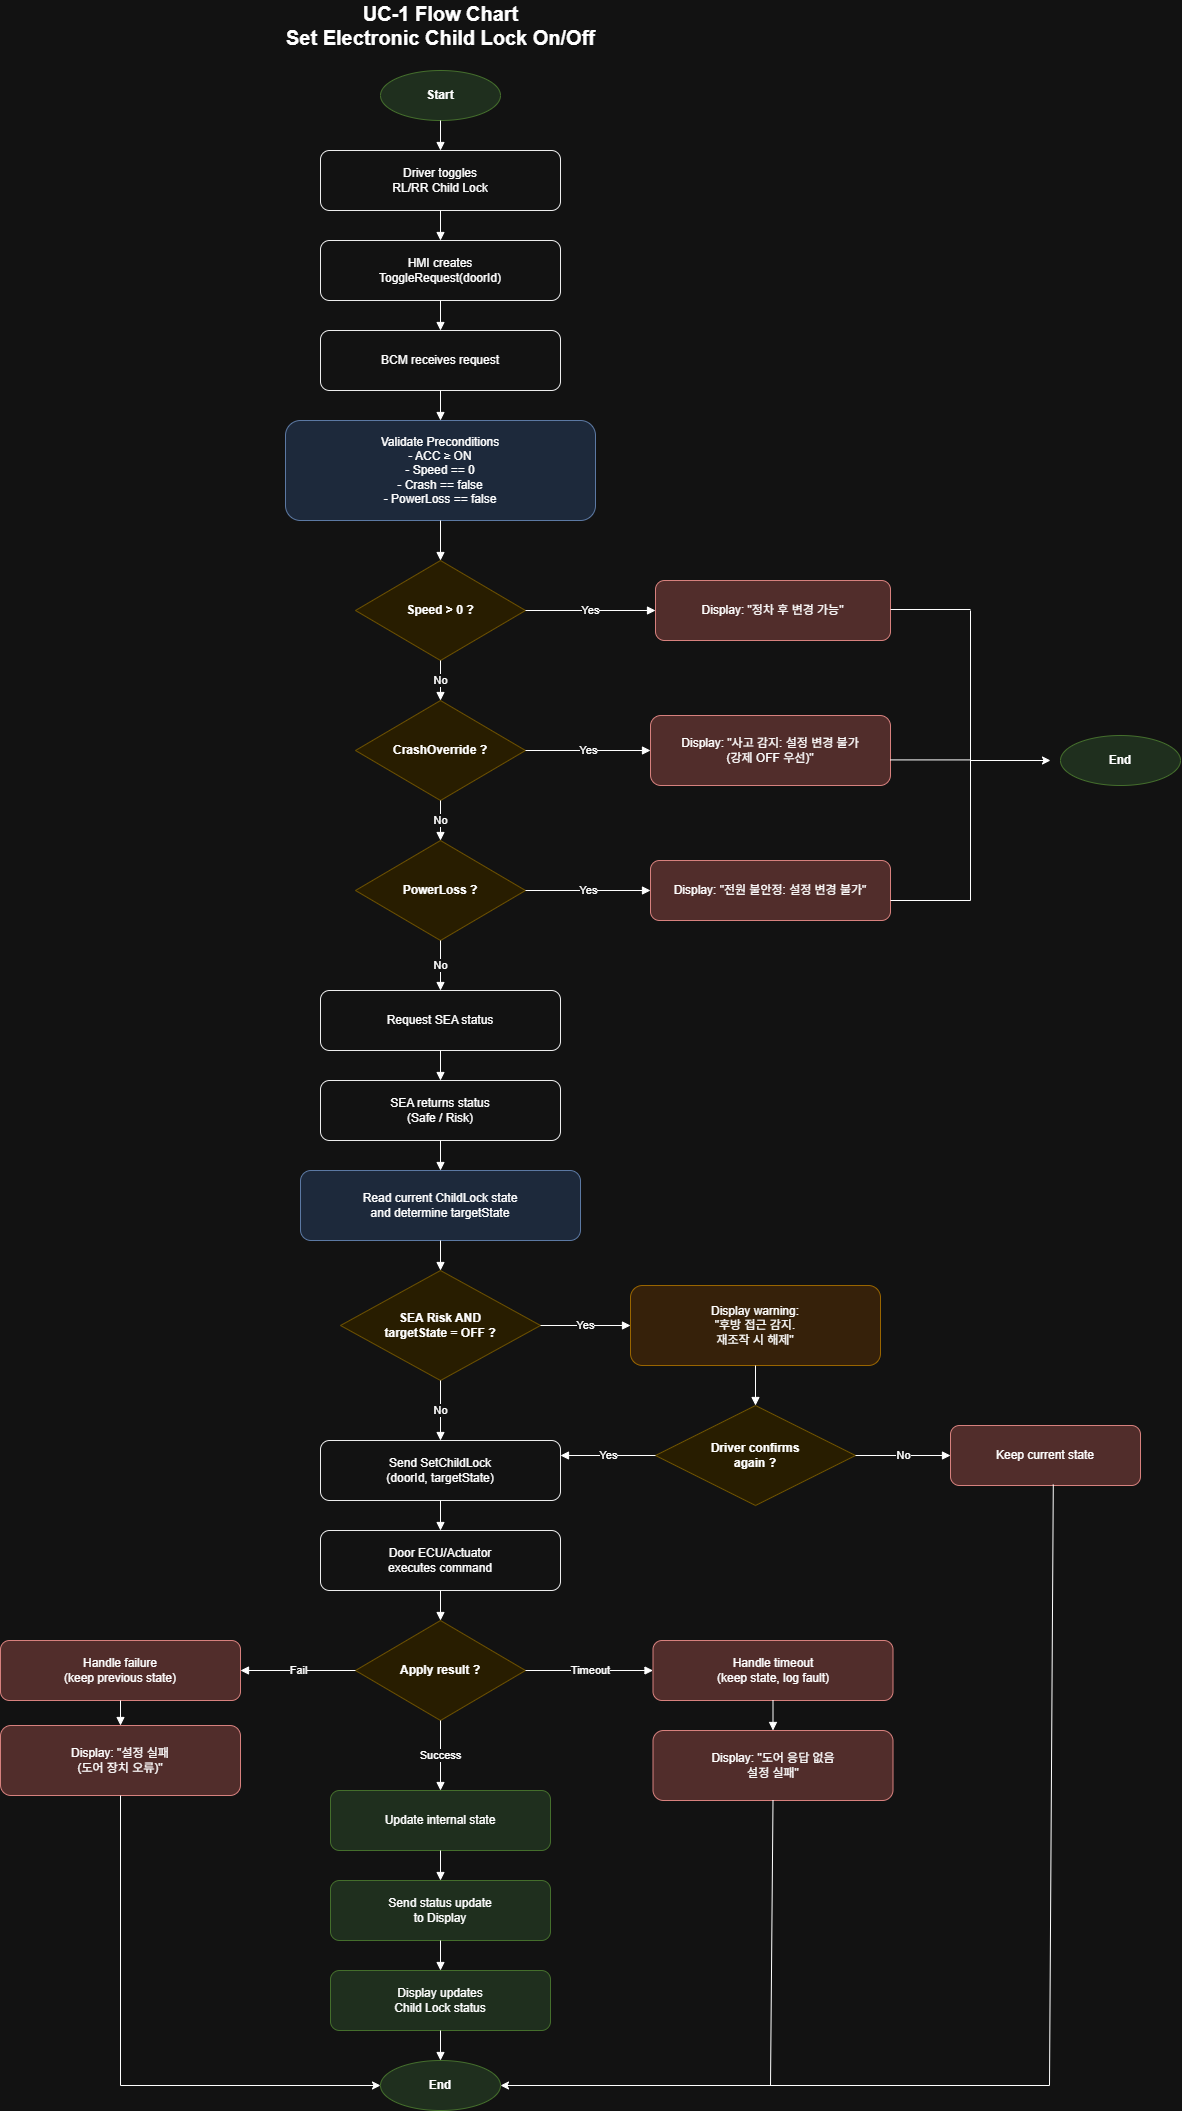

The diagram above was exported from draw.io. Its source (the exported page's mxGraphModel, read from the mxfile embedded in the PNG):
<mxGraphModel dx="5645" dy="2190" grid="1" gridSize="10" guides="1" tooltips="1" connect="1" arrows="1" fold="1" page="1" pageScale="1" pageWidth="827" pageHeight="1169" math="0" shadow="0">
  <root>
    <mxCell id="0" />
    <mxCell id="1" parent="0" />
    <mxCell id="qYD2Er8N9AaBaKNAiIzd-66" parent="1" style="text;html=1;strokeColor=none;fillColor=none;align=center;verticalAlign=middle;fontSize=20;fontStyle=1" value="UC-1 Flow Chart&#10;Set Electronic Child Lock On/Off" vertex="1">
      <mxGeometry height="50" width="500" x="420" y="20" as="geometry" />
    </mxCell>
    <mxCell id="qYD2Er8N9AaBaKNAiIzd-67" parent="1" style="ellipse;whiteSpace=wrap;html=1;aspect=fixed;fillColor=#d5e8d4;strokeColor=#82b366;fontStyle=1" value="Start" vertex="1">
      <mxGeometry height="50" width="120" x="610" y="90" as="geometry" />
    </mxCell>
    <mxCell id="qYD2Er8N9AaBaKNAiIzd-68" parent="1" style="rounded=1;whiteSpace=wrap;html=1;fillColor=#ffffff;strokeColor=#000000" value="Driver toggles&#10;RL/RR Child Lock" vertex="1">
      <mxGeometry height="60" width="240" x="550" y="170" as="geometry" />
    </mxCell>
    <mxCell id="qYD2Er8N9AaBaKNAiIzd-69" parent="1" style="rounded=1;whiteSpace=wrap;html=1;fillColor=#ffffff;strokeColor=#000000" value="HMI creates&#10;ToggleRequest(doorId)" vertex="1">
      <mxGeometry height="60" width="240" x="550" y="260" as="geometry" />
    </mxCell>
    <mxCell id="qYD2Er8N9AaBaKNAiIzd-70" parent="1" style="rounded=1;whiteSpace=wrap;html=1;fillColor=#ffffff;strokeColor=#000000" value="BCM receives request" vertex="1">
      <mxGeometry height="60" width="240" x="550" y="350" as="geometry" />
    </mxCell>
    <mxCell id="qYD2Er8N9AaBaKNAiIzd-71" parent="1" style="rounded=1;whiteSpace=wrap;html=1;fillColor=#dae8fc;strokeColor=#6c8ebf" value="Validate Preconditions&#10;- ACC ≥ ON&#10;- Speed == 0&#10;- Crash == false&#10;- PowerLoss == false" vertex="1">
      <mxGeometry height="100" width="310" x="515" y="440" as="geometry" />
    </mxCell>
    <mxCell id="qYD2Er8N9AaBaKNAiIzd-72" parent="1" style="rhombus;whiteSpace=wrap;html=1;fillColor=#fff2cc;strokeColor=#d6b656;fontStyle=1" value="Speed &gt; 0 ?" vertex="1">
      <mxGeometry height="100" width="170" x="585" y="580" as="geometry" />
    </mxCell>
    <mxCell id="qYD2Er8N9AaBaKNAiIzd-73" parent="1" style="rounded=1;whiteSpace=wrap;html=1;fillColor=#f8cecc;strokeColor=#b85450" value="Display: &quot;정차 후 변경 가능&quot;" vertex="1">
      <mxGeometry height="60" width="235" x="885" y="600" as="geometry" />
    </mxCell>
    <mxCell id="qYD2Er8N9AaBaKNAiIzd-74" parent="1" style="rhombus;whiteSpace=wrap;html=1;fillColor=#fff2cc;strokeColor=#d6b656;fontStyle=1" value="CrashOverride ?" vertex="1">
      <mxGeometry height="100" width="170" x="585" y="720" as="geometry" />
    </mxCell>
    <mxCell id="qYD2Er8N9AaBaKNAiIzd-75" parent="1" style="rounded=1;whiteSpace=wrap;html=1;fillColor=#f8cecc;strokeColor=#b85450" value="Display: &quot;사고 감지: 설정 변경 불가&#10;(강제 OFF 우선)&quot;" vertex="1">
      <mxGeometry height="70" width="240" x="880" y="735" as="geometry" />
    </mxCell>
    <mxCell id="qYD2Er8N9AaBaKNAiIzd-76" parent="1" style="rhombus;whiteSpace=wrap;html=1;fillColor=#fff2cc;strokeColor=#d6b656;fontStyle=1" value="PowerLoss ?" vertex="1">
      <mxGeometry height="100" width="170" x="585" y="860" as="geometry" />
    </mxCell>
    <mxCell id="qYD2Er8N9AaBaKNAiIzd-77" parent="1" style="rounded=1;whiteSpace=wrap;html=1;fillColor=#f8cecc;strokeColor=#b85450" value="Display: &quot;전원 불안정: 설정 변경 불가&quot;" vertex="1">
      <mxGeometry height="60" width="240" x="880" y="880" as="geometry" />
    </mxCell>
    <mxCell id="qYD2Er8N9AaBaKNAiIzd-78" parent="1" style="rounded=1;whiteSpace=wrap;html=1;fillColor=#ffffff;strokeColor=#000000" value="Request SEA status" vertex="1">
      <mxGeometry height="60" width="240" x="550" y="1010" as="geometry" />
    </mxCell>
    <mxCell id="qYD2Er8N9AaBaKNAiIzd-79" parent="1" style="rounded=1;whiteSpace=wrap;html=1;fillColor=#ffffff;strokeColor=#000000" value="SEA returns status&#10;(Safe / Risk)" vertex="1">
      <mxGeometry height="60" width="240" x="550" y="1100" as="geometry" />
    </mxCell>
    <mxCell id="qYD2Er8N9AaBaKNAiIzd-80" parent="1" style="rounded=1;whiteSpace=wrap;html=1;fillColor=#dae8fc;strokeColor=#6c8ebf" value="Read current ChildLock state&#10;and determine targetState" vertex="1">
      <mxGeometry height="70" width="280" x="530" y="1190" as="geometry" />
    </mxCell>
    <mxCell id="qYD2Er8N9AaBaKNAiIzd-81" parent="1" style="rhombus;whiteSpace=wrap;html=1;fillColor=#fff2cc;strokeColor=#d6b656;fontStyle=1" value="SEA Risk AND&#10;targetState = OFF ?" vertex="1">
      <mxGeometry height="110" width="200" x="570" y="1290" as="geometry" />
    </mxCell>
    <mxCell id="qYD2Er8N9AaBaKNAiIzd-82" parent="1" style="rounded=1;whiteSpace=wrap;html=1;fillColor=#ffe6cc;strokeColor=#d79b00" value="Display warning:&#10;&quot;후방 접근 감지.&#10;재조작 시 해제&quot;" vertex="1">
      <mxGeometry height="80" width="250" x="860" y="1305" as="geometry" />
    </mxCell>
    <mxCell id="qYD2Er8N9AaBaKNAiIzd-83" parent="1" style="rhombus;whiteSpace=wrap;html=1;fillColor=#fff2cc;strokeColor=#d6b656;fontStyle=1" value="Driver confirms&#10;again ?" vertex="1">
      <mxGeometry height="100" width="200" x="885" y="1425" as="geometry" />
    </mxCell>
    <mxCell id="qYD2Er8N9AaBaKNAiIzd-84" parent="1" style="rounded=1;whiteSpace=wrap;html=1;fillColor=#f8cecc;strokeColor=#b85450" value="Keep current state" vertex="1">
      <mxGeometry height="60" width="190" x="1180" y="1445" as="geometry" />
    </mxCell>
    <mxCell id="qYD2Er8N9AaBaKNAiIzd-85" parent="1" style="rounded=1;whiteSpace=wrap;html=1;fillColor=#ffffff;strokeColor=#000000" value="Send SetChildLock&#10;(doorId, targetState)" vertex="1">
      <mxGeometry height="60" width="240" x="550" y="1460" as="geometry" />
    </mxCell>
    <mxCell id="qYD2Er8N9AaBaKNAiIzd-86" parent="1" style="rounded=1;whiteSpace=wrap;html=1;fillColor=#ffffff;strokeColor=#000000" value="Door ECU/Actuator&#10;executes command" vertex="1">
      <mxGeometry height="60" width="240" x="550" y="1550" as="geometry" />
    </mxCell>
    <mxCell id="qYD2Er8N9AaBaKNAiIzd-87" parent="1" style="rhombus;whiteSpace=wrap;html=1;fillColor=#fff2cc;strokeColor=#d6b656;fontStyle=1" value="Apply result ?" vertex="1">
      <mxGeometry height="100" width="170" x="585" y="1640" as="geometry" />
    </mxCell>
    <mxCell id="qYD2Er8N9AaBaKNAiIzd-88" parent="1" style="rounded=1;whiteSpace=wrap;html=1;fillColor=#d5e8d4;strokeColor=#82b366" value="Update internal state" vertex="1">
      <mxGeometry height="60" width="220" x="560" y="1810" as="geometry" />
    </mxCell>
    <mxCell id="qYD2Er8N9AaBaKNAiIzd-89" parent="1" style="rounded=1;whiteSpace=wrap;html=1;fillColor=#d5e8d4;strokeColor=#82b366" value="Send status update&#10;to Display" vertex="1">
      <mxGeometry height="60" width="220" x="560" y="1900" as="geometry" />
    </mxCell>
    <mxCell id="qYD2Er8N9AaBaKNAiIzd-90" parent="1" style="rounded=1;whiteSpace=wrap;html=1;fillColor=#d5e8d4;strokeColor=#82b366" value="Display updates&#10;Child Lock status" vertex="1">
      <mxGeometry height="60" width="220" x="560" y="1990" as="geometry" />
    </mxCell>
    <mxCell id="qYD2Er8N9AaBaKNAiIzd-91" parent="1" style="rounded=1;whiteSpace=wrap;html=1;fillColor=#f8cecc;strokeColor=#b85450" value="Handle failure&#10;(keep previous state)" vertex="1">
      <mxGeometry height="60" width="240" x="230" y="1660" as="geometry" />
    </mxCell>
    <mxCell id="qYD2Er8N9AaBaKNAiIzd-92" parent="1" style="rounded=1;whiteSpace=wrap;html=1;fillColor=#f8cecc;strokeColor=#b85450" value="Display: &quot;설정 실패&#10;(도어 장치 오류)&quot;" vertex="1">
      <mxGeometry height="70" width="240" x="230" y="1745" as="geometry" />
    </mxCell>
    <mxCell id="qYD2Er8N9AaBaKNAiIzd-93" parent="1" style="rounded=1;whiteSpace=wrap;html=1;fillColor=#f8cecc;strokeColor=#b85450" value="Handle timeout&#10;(keep state, log fault)" vertex="1">
      <mxGeometry height="60" width="240" x="882.5" y="1660" as="geometry" />
    </mxCell>
    <mxCell id="qYD2Er8N9AaBaKNAiIzd-94" parent="1" style="rounded=1;whiteSpace=wrap;html=1;fillColor=#f8cecc;strokeColor=#b85450" value="Display: &quot;도어 응답 없음&#10;설정 실패&quot;" vertex="1">
      <mxGeometry height="70" width="240" x="882.5" y="1750" as="geometry" />
    </mxCell>
    <mxCell id="qYD2Er8N9AaBaKNAiIzd-95" parent="1" style="ellipse;whiteSpace=wrap;html=1;aspect=fixed;fillColor=#d5e8d4;strokeColor=#82b366;fontStyle=1" value="End" vertex="1">
      <mxGeometry height="50" width="120" x="610" y="2080" as="geometry" />
    </mxCell>
    <mxCell id="qYD2Er8N9AaBaKNAiIzd-96" edge="1" parent="1" source="qYD2Er8N9AaBaKNAiIzd-67" style="edgeStyle=orthogonalEdgeStyle;rounded=0;orthogonalLoop=1;jettySize=auto;html=1;endArrow=block;endFill=1;" target="qYD2Er8N9AaBaKNAiIzd-68">
      <mxGeometry relative="1" as="geometry" />
    </mxCell>
    <mxCell id="qYD2Er8N9AaBaKNAiIzd-97" edge="1" parent="1" source="qYD2Er8N9AaBaKNAiIzd-68" style="edgeStyle=orthogonalEdgeStyle;html=1;endArrow=block;endFill=1;" target="qYD2Er8N9AaBaKNAiIzd-69">
      <mxGeometry relative="1" as="geometry" />
    </mxCell>
    <mxCell id="qYD2Er8N9AaBaKNAiIzd-98" edge="1" parent="1" source="qYD2Er8N9AaBaKNAiIzd-69" style="edgeStyle=orthogonalEdgeStyle;html=1;endArrow=block;endFill=1;" target="qYD2Er8N9AaBaKNAiIzd-70">
      <mxGeometry relative="1" as="geometry" />
    </mxCell>
    <mxCell id="qYD2Er8N9AaBaKNAiIzd-99" edge="1" parent="1" source="qYD2Er8N9AaBaKNAiIzd-70" style="edgeStyle=orthogonalEdgeStyle;html=1;endArrow=block;endFill=1;" target="qYD2Er8N9AaBaKNAiIzd-71">
      <mxGeometry relative="1" as="geometry" />
    </mxCell>
    <mxCell id="qYD2Er8N9AaBaKNAiIzd-100" edge="1" parent="1" source="qYD2Er8N9AaBaKNAiIzd-71" style="edgeStyle=orthogonalEdgeStyle;html=1;endArrow=block;endFill=1;" target="qYD2Er8N9AaBaKNAiIzd-72">
      <mxGeometry relative="1" as="geometry" />
    </mxCell>
    <mxCell id="qYD2Er8N9AaBaKNAiIzd-101" edge="1" parent="1" source="qYD2Er8N9AaBaKNAiIzd-72" style="edgeStyle=orthogonalEdgeStyle;html=1;endArrow=block;endFill=1;" target="qYD2Er8N9AaBaKNAiIzd-73" value="Yes">
      <mxGeometry relative="1" as="geometry" />
    </mxCell>
    <mxCell id="qYD2Er8N9AaBaKNAiIzd-102" edge="1" parent="1" source="qYD2Er8N9AaBaKNAiIzd-72" style="edgeStyle=orthogonalEdgeStyle;html=1;endArrow=block;endFill=1;" target="qYD2Er8N9AaBaKNAiIzd-74" value="No">
      <mxGeometry relative="1" as="geometry" />
    </mxCell>
    <mxCell id="qYD2Er8N9AaBaKNAiIzd-104" edge="1" parent="1" source="qYD2Er8N9AaBaKNAiIzd-74" style="edgeStyle=orthogonalEdgeStyle;html=1;endArrow=block;endFill=1;" target="qYD2Er8N9AaBaKNAiIzd-75" value="Yes">
      <mxGeometry relative="1" as="geometry" />
    </mxCell>
    <mxCell id="qYD2Er8N9AaBaKNAiIzd-105" edge="1" parent="1" source="qYD2Er8N9AaBaKNAiIzd-74" style="edgeStyle=orthogonalEdgeStyle;html=1;endArrow=block;endFill=1;" target="qYD2Er8N9AaBaKNAiIzd-76" value="No">
      <mxGeometry relative="1" as="geometry" />
    </mxCell>
    <mxCell id="qYD2Er8N9AaBaKNAiIzd-107" edge="1" parent="1" source="qYD2Er8N9AaBaKNAiIzd-76" style="edgeStyle=orthogonalEdgeStyle;html=1;endArrow=block;endFill=1;" target="qYD2Er8N9AaBaKNAiIzd-77" value="Yes">
      <mxGeometry relative="1" as="geometry" />
    </mxCell>
    <mxCell id="qYD2Er8N9AaBaKNAiIzd-108" edge="1" parent="1" source="qYD2Er8N9AaBaKNAiIzd-76" style="edgeStyle=orthogonalEdgeStyle;html=1;endArrow=block;endFill=1;" target="qYD2Er8N9AaBaKNAiIzd-78" value="No">
      <mxGeometry relative="1" as="geometry" />
    </mxCell>
    <mxCell id="qYD2Er8N9AaBaKNAiIzd-110" edge="1" parent="1" source="qYD2Er8N9AaBaKNAiIzd-78" style="edgeStyle=orthogonalEdgeStyle;html=1;endArrow=block;endFill=1;" target="qYD2Er8N9AaBaKNAiIzd-79">
      <mxGeometry relative="1" as="geometry" />
    </mxCell>
    <mxCell id="qYD2Er8N9AaBaKNAiIzd-111" edge="1" parent="1" source="qYD2Er8N9AaBaKNAiIzd-79" style="edgeStyle=orthogonalEdgeStyle;html=1;endArrow=block;endFill=1;" target="qYD2Er8N9AaBaKNAiIzd-80">
      <mxGeometry relative="1" as="geometry" />
    </mxCell>
    <mxCell id="qYD2Er8N9AaBaKNAiIzd-112" edge="1" parent="1" source="qYD2Er8N9AaBaKNAiIzd-80" style="edgeStyle=orthogonalEdgeStyle;html=1;endArrow=block;endFill=1;" target="qYD2Er8N9AaBaKNAiIzd-81">
      <mxGeometry relative="1" as="geometry" />
    </mxCell>
    <mxCell id="qYD2Er8N9AaBaKNAiIzd-113" edge="1" parent="1" source="qYD2Er8N9AaBaKNAiIzd-81" style="edgeStyle=orthogonalEdgeStyle;html=1;endArrow=block;endFill=1;" target="qYD2Er8N9AaBaKNAiIzd-82" value="Yes">
      <mxGeometry relative="1" as="geometry" />
    </mxCell>
    <mxCell id="qYD2Er8N9AaBaKNAiIzd-114" edge="1" parent="1" source="qYD2Er8N9AaBaKNAiIzd-81" style="edgeStyle=orthogonalEdgeStyle;html=1;endArrow=block;endFill=1;" target="qYD2Er8N9AaBaKNAiIzd-85" value="No">
      <mxGeometry relative="1" as="geometry" />
    </mxCell>
    <mxCell id="qYD2Er8N9AaBaKNAiIzd-115" edge="1" parent="1" source="qYD2Er8N9AaBaKNAiIzd-82" style="edgeStyle=orthogonalEdgeStyle;html=1;endArrow=block;endFill=1;" target="qYD2Er8N9AaBaKNAiIzd-83">
      <mxGeometry relative="1" as="geometry" />
    </mxCell>
    <mxCell id="qYD2Er8N9AaBaKNAiIzd-116" edge="1" parent="1" source="qYD2Er8N9AaBaKNAiIzd-83" style="edgeStyle=orthogonalEdgeStyle;html=1;endArrow=block;endFill=1;" target="qYD2Er8N9AaBaKNAiIzd-84" value="No">
      <mxGeometry relative="1" as="geometry" />
    </mxCell>
    <mxCell id="qYD2Er8N9AaBaKNAiIzd-117" edge="1" parent="1" source="qYD2Er8N9AaBaKNAiIzd-83" style="edgeStyle=orthogonalEdgeStyle;html=1;endArrow=block;endFill=1;" target="qYD2Er8N9AaBaKNAiIzd-85" value="Yes">
      <mxGeometry relative="1" as="geometry">
        <Array as="points">
          <mxPoint x="985" y="1490" />
        </Array>
      </mxGeometry>
    </mxCell>
    <mxCell id="qYD2Er8N9AaBaKNAiIzd-119" edge="1" parent="1" source="qYD2Er8N9AaBaKNAiIzd-85" style="edgeStyle=orthogonalEdgeStyle;html=1;endArrow=block;endFill=1;" target="qYD2Er8N9AaBaKNAiIzd-86">
      <mxGeometry relative="1" as="geometry" />
    </mxCell>
    <mxCell id="qYD2Er8N9AaBaKNAiIzd-120" edge="1" parent="1" source="qYD2Er8N9AaBaKNAiIzd-86" style="edgeStyle=orthogonalEdgeStyle;html=1;endArrow=block;endFill=1;" target="qYD2Er8N9AaBaKNAiIzd-87">
      <mxGeometry relative="1" as="geometry" />
    </mxCell>
    <mxCell id="qYD2Er8N9AaBaKNAiIzd-121" edge="1" parent="1" source="qYD2Er8N9AaBaKNAiIzd-87" style="edgeStyle=orthogonalEdgeStyle;html=1;endArrow=block;endFill=1;" target="qYD2Er8N9AaBaKNAiIzd-88" value="Success">
      <mxGeometry relative="1" as="geometry" />
    </mxCell>
    <mxCell id="qYD2Er8N9AaBaKNAiIzd-122" edge="1" parent="1" source="qYD2Er8N9AaBaKNAiIzd-88" style="edgeStyle=orthogonalEdgeStyle;html=1;endArrow=block;endFill=1;" target="qYD2Er8N9AaBaKNAiIzd-89">
      <mxGeometry relative="1" as="geometry" />
    </mxCell>
    <mxCell id="qYD2Er8N9AaBaKNAiIzd-123" edge="1" parent="1" source="qYD2Er8N9AaBaKNAiIzd-89" style="edgeStyle=orthogonalEdgeStyle;html=1;endArrow=block;endFill=1;" target="qYD2Er8N9AaBaKNAiIzd-90">
      <mxGeometry relative="1" as="geometry" />
    </mxCell>
    <mxCell id="qYD2Er8N9AaBaKNAiIzd-124" edge="1" parent="1" source="qYD2Er8N9AaBaKNAiIzd-90" style="edgeStyle=orthogonalEdgeStyle;html=1;endArrow=block;endFill=1;" target="qYD2Er8N9AaBaKNAiIzd-95">
      <mxGeometry relative="1" as="geometry" />
    </mxCell>
    <mxCell id="qYD2Er8N9AaBaKNAiIzd-125" edge="1" parent="1" source="qYD2Er8N9AaBaKNAiIzd-87" style="edgeStyle=orthogonalEdgeStyle;html=1;endArrow=block;endFill=1;" target="qYD2Er8N9AaBaKNAiIzd-91" value="Fail">
      <mxGeometry relative="1" as="geometry" />
    </mxCell>
    <mxCell id="qYD2Er8N9AaBaKNAiIzd-126" edge="1" parent="1" source="qYD2Er8N9AaBaKNAiIzd-91" style="edgeStyle=orthogonalEdgeStyle;html=1;endArrow=block;endFill=1;" target="qYD2Er8N9AaBaKNAiIzd-92">
      <mxGeometry relative="1" as="geometry" />
    </mxCell>
    <mxCell id="qYD2Er8N9AaBaKNAiIzd-128" edge="1" parent="1" source="qYD2Er8N9AaBaKNAiIzd-87" style="edgeStyle=orthogonalEdgeStyle;html=1;endArrow=block;endFill=1;" target="qYD2Er8N9AaBaKNAiIzd-93" value="Timeout">
      <mxGeometry relative="1" as="geometry" />
    </mxCell>
    <mxCell id="qYD2Er8N9AaBaKNAiIzd-129" edge="1" parent="1" source="qYD2Er8N9AaBaKNAiIzd-93" style="edgeStyle=orthogonalEdgeStyle;html=1;endArrow=block;endFill=1;" target="qYD2Er8N9AaBaKNAiIzd-94">
      <mxGeometry relative="1" as="geometry" />
    </mxCell>
    <mxCell id="qYD2Er8N9AaBaKNAiIzd-131" parent="1" style="ellipse;whiteSpace=wrap;html=1;aspect=fixed;fillColor=#d5e8d4;strokeColor=#82b366;fontStyle=1" value="End" vertex="1">
      <mxGeometry height="50" width="120" x="1290" y="755" as="geometry" />
    </mxCell>
    <mxCell id="qYD2Er8N9AaBaKNAiIzd-132" edge="1" parent="1" style="endArrow=classic;html=1;rounded=0;" value="">
      <mxGeometry height="50" relative="1" width="50" as="geometry">
        <mxPoint x="1200" y="780" as="sourcePoint" />
        <mxPoint x="1280" y="780" as="targetPoint" />
      </mxGeometry>
    </mxCell>
    <mxCell id="qYD2Er8N9AaBaKNAiIzd-133" edge="1" parent="1" style="endArrow=none;html=1;rounded=0;" value="">
      <mxGeometry height="50" relative="1" width="50" as="geometry">
        <mxPoint x="1200" y="920" as="sourcePoint" />
        <mxPoint x="1200" y="630" as="targetPoint" />
      </mxGeometry>
    </mxCell>
    <mxCell id="qYD2Er8N9AaBaKNAiIzd-134" edge="1" parent="1" style="endArrow=none;html=1;rounded=0;" value="">
      <mxGeometry height="50" relative="1" width="50" as="geometry">
        <mxPoint x="1120" y="629" as="sourcePoint" />
        <mxPoint x="1200" y="629" as="targetPoint" />
      </mxGeometry>
    </mxCell>
    <mxCell id="qYD2Er8N9AaBaKNAiIzd-135" edge="1" parent="1" style="endArrow=none;html=1;rounded=0;" value="">
      <mxGeometry height="50" relative="1" width="50" as="geometry">
        <mxPoint x="1120" y="779.41" as="sourcePoint" />
        <mxPoint x="1200" y="779.41" as="targetPoint" />
      </mxGeometry>
    </mxCell>
    <mxCell id="qYD2Er8N9AaBaKNAiIzd-136" edge="1" parent="1" style="endArrow=none;html=1;rounded=0;" value="">
      <mxGeometry height="50" relative="1" width="50" as="geometry">
        <mxPoint x="1120" y="920" as="sourcePoint" />
        <mxPoint x="1200" y="920" as="targetPoint" />
      </mxGeometry>
    </mxCell>
    <mxCell id="qYD2Er8N9AaBaKNAiIzd-137" edge="1" parent="1" source="qYD2Er8N9AaBaKNAiIzd-92" style="endArrow=classic;html=1;rounded=0;entryX=0;entryY=0.5;entryDx=0;entryDy=0;exitX=0.5;exitY=1;exitDx=0;exitDy=0;" target="qYD2Er8N9AaBaKNAiIzd-95" value="">
      <mxGeometry height="50" relative="1" width="50" as="geometry">
        <Array as="points">
          <mxPoint x="350" y="2105" />
        </Array>
        <mxPoint x="290" y="1940" as="sourcePoint" />
        <mxPoint x="340" y="1890" as="targetPoint" />
      </mxGeometry>
    </mxCell>
    <mxCell id="qYD2Er8N9AaBaKNAiIzd-139" edge="1" parent="1" source="qYD2Er8N9AaBaKNAiIzd-94" style="endArrow=classic;html=1;rounded=0;entryX=1;entryY=0.5;entryDx=0;entryDy=0;exitX=0.5;exitY=1;exitDx=0;exitDy=0;" target="qYD2Er8N9AaBaKNAiIzd-95" value="">
      <mxGeometry height="50" relative="1" width="50" as="geometry">
        <Array as="points">
          <mxPoint x="1000" y="2105" />
        </Array>
        <mxPoint x="1240" y="1810" as="sourcePoint" />
        <mxPoint x="1290" y="1760" as="targetPoint" />
      </mxGeometry>
    </mxCell>
    <mxCell id="qYD2Er8N9AaBaKNAiIzd-141" edge="1" parent="1" style="endArrow=none;html=1;rounded=0;entryX=0.541;entryY=0.984;entryDx=0;entryDy=0;entryPerimeter=0;" target="qYD2Er8N9AaBaKNAiIzd-84" value="">
      <mxGeometry height="50" relative="1" width="50" as="geometry">
        <Array as="points">
          <mxPoint x="1279" y="2105" />
        </Array>
        <mxPoint x="999" y="2105" as="sourcePoint" />
        <mxPoint x="1274" y="1510" as="targetPoint" />
      </mxGeometry>
    </mxCell>
  </root>
</mxGraphModel>